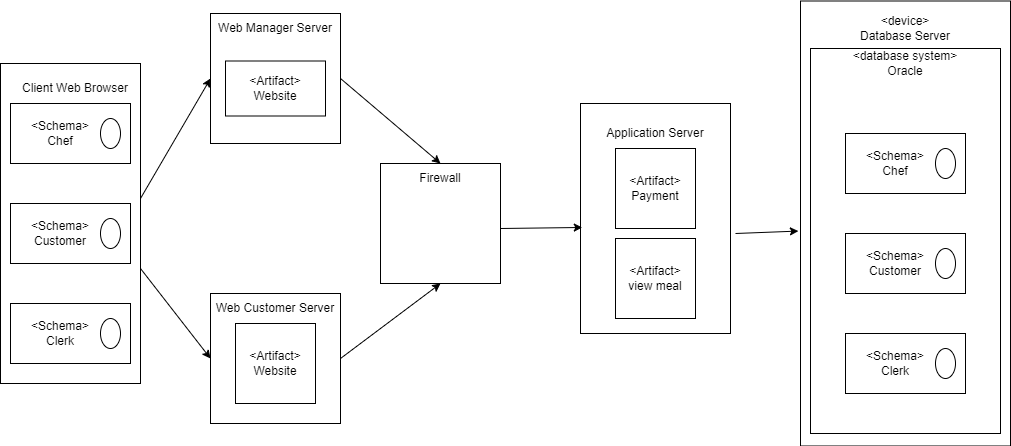

The diagram above was exported from draw.io. Its source (the exported page's mxGraphModel, read from the mxfile embedded in the PNG):
<mxGraphModel dx="1038" dy="579" grid="1" gridSize="10" guides="1" tooltips="1" connect="1" arrows="1" fold="1" page="1" pageScale="1" pageWidth="1169" pageHeight="1654" math="0" shadow="0">
  <root>
    <mxCell id="0" />
    <mxCell id="1" parent="0" />
    <mxCell id="Ml8b0QNkiXJf1OChA2aj-2" value="" style="rounded=0;whiteSpace=wrap;html=1;" parent="1" vertex="1">
      <mxGeometry x="20" y="230" width="140" height="320" as="geometry" />
    </mxCell>
    <mxCell id="Ml8b0QNkiXJf1OChA2aj-3" value="" style="rounded=0;whiteSpace=wrap;html=1;" parent="1" vertex="1">
      <mxGeometry x="30" y="470" width="120" height="60" as="geometry" />
    </mxCell>
    <mxCell id="Ml8b0QNkiXJf1OChA2aj-4" value="" style="rounded=0;whiteSpace=wrap;html=1;" parent="1" vertex="1">
      <mxGeometry x="30" y="370" width="120" height="60" as="geometry" />
    </mxCell>
    <mxCell id="Ml8b0QNkiXJf1OChA2aj-5" value="" style="rounded=0;whiteSpace=wrap;html=1;" parent="1" vertex="1">
      <mxGeometry x="30" y="270" width="120" height="60" as="geometry" />
    </mxCell>
    <mxCell id="Ml8b0QNkiXJf1OChA2aj-7" value="Client Web Browser" style="text;html=1;strokeColor=none;fillColor=none;align=center;verticalAlign=middle;whiteSpace=wrap;rounded=0;" parent="1" vertex="1">
      <mxGeometry x="40" y="240" width="110" height="30" as="geometry" />
    </mxCell>
    <mxCell id="Ml8b0QNkiXJf1OChA2aj-8" value="&amp;lt;Schema&amp;gt;&lt;br&gt;Chef" style="text;html=1;strokeColor=none;fillColor=none;align=center;verticalAlign=middle;whiteSpace=wrap;rounded=0;" parent="1" vertex="1">
      <mxGeometry x="50" y="285" width="60" height="30" as="geometry" />
    </mxCell>
    <mxCell id="Ml8b0QNkiXJf1OChA2aj-9" value="&amp;lt;Schema&amp;gt;&lt;br&gt;Customer" style="text;html=1;strokeColor=none;fillColor=none;align=center;verticalAlign=middle;whiteSpace=wrap;rounded=0;" parent="1" vertex="1">
      <mxGeometry x="50" y="385" width="60" height="30" as="geometry" />
    </mxCell>
    <mxCell id="Ml8b0QNkiXJf1OChA2aj-10" value="&amp;lt;Schema&amp;gt;&lt;br&gt;Clerk" style="text;html=1;strokeColor=none;fillColor=none;align=center;verticalAlign=middle;whiteSpace=wrap;rounded=0;" parent="1" vertex="1">
      <mxGeometry x="50" y="485" width="60" height="30" as="geometry" />
    </mxCell>
    <mxCell id="Ml8b0QNkiXJf1OChA2aj-14" value="" style="ellipse;whiteSpace=wrap;html=1;" parent="1" vertex="1">
      <mxGeometry x="120" y="285" width="20" height="30" as="geometry" />
    </mxCell>
    <mxCell id="Ml8b0QNkiXJf1OChA2aj-15" value="" style="ellipse;whiteSpace=wrap;html=1;" parent="1" vertex="1">
      <mxGeometry x="120" y="485" width="20" height="30" as="geometry" />
    </mxCell>
    <mxCell id="Ml8b0QNkiXJf1OChA2aj-16" value="" style="ellipse;whiteSpace=wrap;html=1;" parent="1" vertex="1">
      <mxGeometry x="120" y="385" width="20" height="30" as="geometry" />
    </mxCell>
    <mxCell id="Ml8b0QNkiXJf1OChA2aj-18" value="" style="whiteSpace=wrap;html=1;aspect=fixed;" parent="1" vertex="1">
      <mxGeometry x="230" y="180" width="130" height="130" as="geometry" />
    </mxCell>
    <mxCell id="Ml8b0QNkiXJf1OChA2aj-19" value="" style="whiteSpace=wrap;html=1;aspect=fixed;" parent="1" vertex="1">
      <mxGeometry x="230" y="460" width="130" height="130" as="geometry" />
    </mxCell>
    <mxCell id="Ml8b0QNkiXJf1OChA2aj-20" value="" style="whiteSpace=wrap;html=1;aspect=fixed;" parent="1" vertex="1">
      <mxGeometry x="400" y="330" width="120" height="120" as="geometry" />
    </mxCell>
    <mxCell id="Ml8b0QNkiXJf1OChA2aj-21" value="" style="rounded=0;whiteSpace=wrap;html=1;" parent="1" vertex="1">
      <mxGeometry x="600" y="270" width="150" height="230" as="geometry" />
    </mxCell>
    <mxCell id="Ml8b0QNkiXJf1OChA2aj-22" value="" style="rounded=0;whiteSpace=wrap;html=1;" parent="1" vertex="1">
      <mxGeometry x="820" y="167.5" width="210" height="445" as="geometry" />
    </mxCell>
    <mxCell id="Ml8b0QNkiXJf1OChA2aj-23" value="Web Manager Server" style="text;html=1;strokeColor=none;fillColor=none;align=center;verticalAlign=middle;whiteSpace=wrap;rounded=0;" parent="1" vertex="1">
      <mxGeometry x="235" y="180" width="120" height="30" as="geometry" />
    </mxCell>
    <mxCell id="Ml8b0QNkiXJf1OChA2aj-24" value="Web Customer Server" style="text;html=1;strokeColor=none;fillColor=none;align=center;verticalAlign=middle;whiteSpace=wrap;rounded=0;" parent="1" vertex="1">
      <mxGeometry x="230" y="460" width="130" height="30" as="geometry" />
    </mxCell>
    <mxCell id="Ml8b0QNkiXJf1OChA2aj-25" value="Firewall" style="text;html=1;strokeColor=none;fillColor=none;align=center;verticalAlign=middle;whiteSpace=wrap;rounded=0;" parent="1" vertex="1">
      <mxGeometry x="400" y="330" width="120" height="30" as="geometry" />
    </mxCell>
    <mxCell id="Ml8b0QNkiXJf1OChA2aj-26" value="Application Server" style="text;html=1;strokeColor=none;fillColor=none;align=center;verticalAlign=middle;whiteSpace=wrap;rounded=0;" parent="1" vertex="1">
      <mxGeometry x="615" y="285" width="120" height="30" as="geometry" />
    </mxCell>
    <mxCell id="Ml8b0QNkiXJf1OChA2aj-27" value="" style="rounded=0;whiteSpace=wrap;html=1;" parent="1" vertex="1">
      <mxGeometry x="830" y="215" width="190" height="385" as="geometry" />
    </mxCell>
    <mxCell id="Ml8b0QNkiXJf1OChA2aj-28" value="&amp;lt;device&amp;gt;&lt;br&gt;Database Server" style="text;html=1;strokeColor=none;fillColor=none;align=center;verticalAlign=middle;whiteSpace=wrap;rounded=0;" parent="1" vertex="1">
      <mxGeometry x="865" y="180" width="120" height="30" as="geometry" />
    </mxCell>
    <mxCell id="Ml8b0QNkiXJf1OChA2aj-29" value="&amp;lt;database system&amp;gt;&lt;br&gt;Oracle" style="text;html=1;strokeColor=none;fillColor=none;align=center;verticalAlign=middle;whiteSpace=wrap;rounded=0;" parent="1" vertex="1">
      <mxGeometry x="865" y="215" width="120" height="30" as="geometry" />
    </mxCell>
    <mxCell id="Ml8b0QNkiXJf1OChA2aj-31" value="" style="rounded=0;whiteSpace=wrap;html=1;" parent="1" vertex="1">
      <mxGeometry x="865" y="500" width="120" height="60" as="geometry" />
    </mxCell>
    <mxCell id="Ml8b0QNkiXJf1OChA2aj-32" value="" style="rounded=0;whiteSpace=wrap;html=1;" parent="1" vertex="1">
      <mxGeometry x="865" y="400" width="120" height="60" as="geometry" />
    </mxCell>
    <mxCell id="Ml8b0QNkiXJf1OChA2aj-33" value="" style="rounded=0;whiteSpace=wrap;html=1;" parent="1" vertex="1">
      <mxGeometry x="865" y="300" width="120" height="60" as="geometry" />
    </mxCell>
    <mxCell id="Ml8b0QNkiXJf1OChA2aj-35" value="&amp;lt;Schema&amp;gt;&lt;br&gt;Chef" style="text;html=1;strokeColor=none;fillColor=none;align=center;verticalAlign=middle;whiteSpace=wrap;rounded=0;" parent="1" vertex="1">
      <mxGeometry x="885" y="315" width="60" height="30" as="geometry" />
    </mxCell>
    <mxCell id="Ml8b0QNkiXJf1OChA2aj-36" value="&amp;lt;Schema&amp;gt;&lt;br&gt;Customer" style="text;html=1;strokeColor=none;fillColor=none;align=center;verticalAlign=middle;whiteSpace=wrap;rounded=0;" parent="1" vertex="1">
      <mxGeometry x="885" y="415" width="60" height="30" as="geometry" />
    </mxCell>
    <mxCell id="Ml8b0QNkiXJf1OChA2aj-37" value="&amp;lt;Schema&amp;gt;&lt;br&gt;Clerk" style="text;html=1;strokeColor=none;fillColor=none;align=center;verticalAlign=middle;whiteSpace=wrap;rounded=0;" parent="1" vertex="1">
      <mxGeometry x="885" y="515" width="60" height="30" as="geometry" />
    </mxCell>
    <mxCell id="Ml8b0QNkiXJf1OChA2aj-38" value="" style="ellipse;whiteSpace=wrap;html=1;" parent="1" vertex="1">
      <mxGeometry x="955" y="315" width="20" height="30" as="geometry" />
    </mxCell>
    <mxCell id="Ml8b0QNkiXJf1OChA2aj-39" value="" style="ellipse;whiteSpace=wrap;html=1;" parent="1" vertex="1">
      <mxGeometry x="955" y="515" width="20" height="30" as="geometry" />
    </mxCell>
    <mxCell id="Ml8b0QNkiXJf1OChA2aj-40" value="" style="ellipse;whiteSpace=wrap;html=1;" parent="1" vertex="1">
      <mxGeometry x="955" y="415" width="20" height="30" as="geometry" />
    </mxCell>
    <mxCell id="Ml8b0QNkiXJf1OChA2aj-41" value="" style="whiteSpace=wrap;html=1;aspect=fixed;" parent="1" vertex="1">
      <mxGeometry x="255" y="490" width="80" height="80" as="geometry" />
    </mxCell>
    <mxCell id="Ml8b0QNkiXJf1OChA2aj-54" value="" style="whiteSpace=wrap;html=1;aspect=fixed;" parent="1" vertex="1">
      <mxGeometry x="635" y="315" width="80" height="80" as="geometry" />
    </mxCell>
    <mxCell id="Ml8b0QNkiXJf1OChA2aj-55" value="" style="whiteSpace=wrap;html=1;aspect=fixed;" parent="1" vertex="1">
      <mxGeometry x="635" y="405" width="80" height="80" as="geometry" />
    </mxCell>
    <mxCell id="Ml8b0QNkiXJf1OChA2aj-57" value="" style="rounded=0;whiteSpace=wrap;html=1;" parent="1" vertex="1">
      <mxGeometry x="245" y="227.5" width="100" height="55" as="geometry" />
    </mxCell>
    <mxCell id="Ml8b0QNkiXJf1OChA2aj-58" value="&amp;lt;Artifact&amp;gt;&lt;br&gt;Website" style="text;html=1;strokeColor=none;fillColor=none;align=center;verticalAlign=middle;whiteSpace=wrap;rounded=0;" parent="1" vertex="1">
      <mxGeometry x="265" y="240" width="60" height="30" as="geometry" />
    </mxCell>
    <mxCell id="Ml8b0QNkiXJf1OChA2aj-59" value="&amp;lt;Artifact&amp;gt;&lt;br&gt;Website" style="text;html=1;strokeColor=none;fillColor=none;align=center;verticalAlign=middle;whiteSpace=wrap;rounded=0;" parent="1" vertex="1">
      <mxGeometry x="265" y="515" width="60" height="30" as="geometry" />
    </mxCell>
    <mxCell id="Ml8b0QNkiXJf1OChA2aj-60" value="&amp;lt;Artifact&amp;gt;&lt;br&gt;view meal" style="text;html=1;strokeColor=none;fillColor=none;align=center;verticalAlign=middle;whiteSpace=wrap;rounded=0;" parent="1" vertex="1">
      <mxGeometry x="645" y="430" width="60" height="30" as="geometry" />
    </mxCell>
    <mxCell id="Ml8b0QNkiXJf1OChA2aj-61" value="&amp;lt;Artifact&amp;gt;&lt;br&gt;Payment" style="text;html=1;strokeColor=none;fillColor=none;align=center;verticalAlign=middle;whiteSpace=wrap;rounded=0;" parent="1" vertex="1">
      <mxGeometry x="645" y="340" width="60" height="30" as="geometry" />
    </mxCell>
    <mxCell id="Ml8b0QNkiXJf1OChA2aj-68" value="" style="endArrow=classic;html=1;rounded=0;entryX=0;entryY=0.5;entryDx=0;entryDy=0;" parent="1" target="Ml8b0QNkiXJf1OChA2aj-18" edge="1">
      <mxGeometry width="50" height="50" relative="1" as="geometry">
        <mxPoint x="160" y="365" as="sourcePoint" />
        <mxPoint x="200" y="310" as="targetPoint" />
      </mxGeometry>
    </mxCell>
    <mxCell id="Ml8b0QNkiXJf1OChA2aj-69" value="" style="endArrow=classic;html=1;rounded=0;entryX=-0.01;entryY=0.517;entryDx=0;entryDy=0;entryPerimeter=0;" parent="1" target="Ml8b0QNkiXJf1OChA2aj-22" edge="1">
      <mxGeometry width="50" height="50" relative="1" as="geometry">
        <mxPoint x="755" y="400" as="sourcePoint" />
        <mxPoint x="805" y="350" as="targetPoint" />
      </mxGeometry>
    </mxCell>
    <mxCell id="Ml8b0QNkiXJf1OChA2aj-70" value="" style="endArrow=classic;html=1;rounded=0;entryX=0.012;entryY=0.539;entryDx=0;entryDy=0;entryPerimeter=0;" parent="1" target="Ml8b0QNkiXJf1OChA2aj-21" edge="1">
      <mxGeometry width="50" height="50" relative="1" as="geometry">
        <mxPoint x="520" y="395" as="sourcePoint" />
        <mxPoint x="570" y="345" as="targetPoint" />
      </mxGeometry>
    </mxCell>
    <mxCell id="Ml8b0QNkiXJf1OChA2aj-71" value="" style="endArrow=classic;html=1;rounded=0;entryX=0.5;entryY=0;entryDx=0;entryDy=0;exitX=1;exitY=0.5;exitDx=0;exitDy=0;" parent="1" source="Ml8b0QNkiXJf1OChA2aj-18" target="Ml8b0QNkiXJf1OChA2aj-25" edge="1">
      <mxGeometry width="50" height="50" relative="1" as="geometry">
        <mxPoint x="335" y="310" as="sourcePoint" />
        <mxPoint x="385" y="260" as="targetPoint" />
      </mxGeometry>
    </mxCell>
    <mxCell id="Ml8b0QNkiXJf1OChA2aj-72" value="" style="endArrow=classic;html=1;rounded=0;entryX=0;entryY=0.5;entryDx=0;entryDy=0;" parent="1" target="Ml8b0QNkiXJf1OChA2aj-19" edge="1">
      <mxGeometry width="50" height="50" relative="1" as="geometry">
        <mxPoint x="160" y="435" as="sourcePoint" />
        <mxPoint x="210" y="385" as="targetPoint" />
      </mxGeometry>
    </mxCell>
    <mxCell id="Ml8b0QNkiXJf1OChA2aj-73" value="" style="endArrow=classic;html=1;rounded=0;entryX=0.5;entryY=1;entryDx=0;entryDy=0;exitX=1;exitY=0.5;exitDx=0;exitDy=0;" parent="1" source="Ml8b0QNkiXJf1OChA2aj-19" target="Ml8b0QNkiXJf1OChA2aj-20" edge="1">
      <mxGeometry width="50" height="50" relative="1" as="geometry">
        <mxPoint x="340" y="510" as="sourcePoint" />
        <mxPoint x="390" y="460" as="targetPoint" />
      </mxGeometry>
    </mxCell>
  </root>
</mxGraphModel>